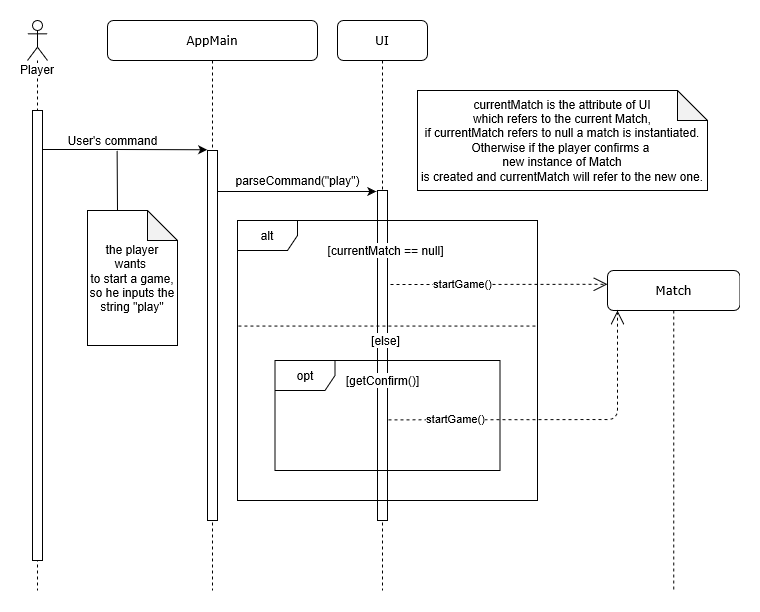

The diagram above was exported from draw.io. Its source (the exported page's mxGraphModel, read from the mxfile embedded in the PNG):
<mxGraphModel grid="1" dx="1185" dy="626" gridSize="10" guides="1" tooltips="1" connect="1" arrows="1" fold="1" page="1" pageScale="1" pageWidth="1100" pageHeight="850" math="0" shadow="0" background="#ffffff">
  <root>
    <mxCell id="0" />
    <mxCell id="1" parent="0" />
    <mxCell id="7baba1c4bc27f4b0-2" value="UI" parent="1" vertex="1" style="shape=umlLifeline;perimeter=lifelinePerimeter;whiteSpace=wrap;html=1;container=1;collapsible=0;recursiveResize=0;outlineConnect=0;rounded=1;shadow=0;comic=0;labelBackgroundColor=none;strokeWidth=1;fontFamily=Verdana;fontSize=12;align=center;">
      <mxGeometry as="geometry" height="570" width="90" y="270" x="370" />
    </mxCell>
    <mxCell id="OOou9dBbQqrTke5lTZG5-23" value="" parent="7baba1c4bc27f4b0-2" vertex="1" style="html=1;points=[];perimeter=orthogonalPerimeter;rounded=0;shadow=0;comic=0;labelBackgroundColor=none;strokeWidth=1;fontFamily=Verdana;fontSize=12;align=center;">
      <mxGeometry as="geometry" height="330" width="10" y="170" x="40" />
    </mxCell>
    <mxCell id="OOou9dBbQqrTke5lTZG5-81" value="[currentMatch == null]" parent="7baba1c4bc27f4b0-2" vertex="1" style="text;html=1;align=center;verticalAlign=middle;resizable=0;points=[];autosize=1;labelBackgroundColor=#ffffff;">
      <mxGeometry as="geometry" height="20" width="130" y="220" x="-17.5" />
    </mxCell>
    <mxCell id="vZFWHT0NytTUXbZGE0xv-2" value="[else]" parent="7baba1c4bc27f4b0-2" vertex="1" style="text;html=1;align=center;verticalAlign=middle;resizable=0;points=[];autosize=1;labelBackgroundColor=#ffffff;">
      <mxGeometry as="geometry" height="20" width="40" y="310" x="27.5" />
    </mxCell>
    <mxCell id="vZFWHT0NytTUXbZGE0xv-11" value="[getConfirm()]" parent="7baba1c4bc27f4b0-2" vertex="1" style="text;html=1;align=center;verticalAlign=middle;resizable=0;points=[];autosize=1;labelBackgroundColor=#ffffff;">
      <mxGeometry as="geometry" height="20" width="90" y="350" />
    </mxCell>
    <mxCell id="7baba1c4bc27f4b0-4" value="Match" parent="1" vertex="1" style="shape=umlLifeline;perimeter=lifelinePerimeter;whiteSpace=wrap;html=1;container=1;collapsible=0;recursiveResize=0;outlineConnect=0;rounded=1;shadow=0;comic=0;labelBackgroundColor=none;strokeWidth=1;fontFamily=Verdana;fontSize=12;align=center;">
      <mxGeometry as="geometry" height="320" width="132.5" y="520" x="640" />
    </mxCell>
    <mxCell id="7baba1c4bc27f4b0-8" value="AppMain" parent="1" vertex="1" style="shape=umlLifeline;perimeter=lifelinePerimeter;whiteSpace=wrap;html=1;container=1;collapsible=0;recursiveResize=0;outlineConnect=0;rounded=1;shadow=0;comic=0;labelBackgroundColor=none;strokeWidth=1;fontFamily=Verdana;fontSize=12;align=center;">
      <mxGeometry as="geometry" height="570" width="210" y="270" x="140" />
    </mxCell>
    <mxCell id="7baba1c4bc27f4b0-9" value="" parent="7baba1c4bc27f4b0-8" vertex="1" style="html=1;points=[];perimeter=orthogonalPerimeter;rounded=0;shadow=0;comic=0;labelBackgroundColor=none;strokeWidth=1;fontFamily=Verdana;fontSize=12;align=center;">
      <mxGeometry as="geometry" height="370" width="10" y="130" x="100" />
    </mxCell>
    <mxCell id="OOou9dBbQqrTke5lTZG5-42" parent="1" style="edgeStyle=orthogonalEdgeStyle;rounded=0;orthogonalLoop=1;jettySize=auto;html=1;entryX=-0.117;entryY=0.003;entryDx=0;entryDy=0;entryPerimeter=0;" source="7baba1c4bc27f4b0-9" edge="1" target="OOou9dBbQqrTke5lTZG5-23">
      <mxGeometry as="geometry" relative="1">
        <mxPoint as="targetPoint" y="440" x="410" />
        <Array as="points">
          <mxPoint y="441" x="310" />
          <mxPoint y="441" x="310" />
        </Array>
      </mxGeometry>
    </mxCell>
    <mxCell id="OOou9dBbQqrTke5lTZG5-43" value="parseCommand(&quot;play&quot;)" parent="1" vertex="1" style="text;html=1;align=center;verticalAlign=middle;resizable=0;points=[];autosize=1;">
      <mxGeometry as="geometry" height="20" width="140" y="420" x="260" />
    </mxCell>
    <mxCell id="vZFWHT0NytTUXbZGE0xv-17" value="startGame()" parent="1" style="endArrow=open;endSize=12;dashed=1;html=1;entryX=0;entryY=0.043;entryDx=0;entryDy=0;entryPerimeter=0;" edge="1" target="7baba1c4bc27f4b0-4">
      <mxGeometry as="geometry" width="160" x="-0.3333" relative="1">
        <mxPoint as="sourcePoint" y="534" x="423" />
        <mxPoint as="targetPoint" y="570" x="590" />
        <mxPoint as="offset" />
      </mxGeometry>
    </mxCell>
    <mxCell id="vZFWHT0NytTUXbZGE0xv-21" value="startGame()" parent="1" style="endArrow=open;endSize=12;dashed=1;html=1;exitX=1.1;exitY=0.695;exitDx=0;exitDy=0;exitPerimeter=0;" source="OOou9dBbQqrTke5lTZG5-23" edge="1">
      <mxGeometry as="geometry" width="160" x="-0.6066" relative="1">
        <mxPoint as="sourcePoint" y="645" x="430" />
        <mxPoint as="targetPoint" y="560" x="650" />
        <Array as="points">
          <mxPoint y="669" x="650" />
        </Array>
        <mxPoint as="offset" />
      </mxGeometry>
    </mxCell>
    <mxCell id="vZFWHT0NytTUXbZGE0xv-32" value="Player" parent="1" vertex="1" style="shape=umlLifeline;participant=umlActor;perimeter=lifelinePerimeter;whiteSpace=wrap;html=1;container=1;collapsible=0;recursiveResize=0;verticalAlign=top;spacingTop=36;labelBackgroundColor=#ffffff;outlineConnect=0;">
      <mxGeometry as="geometry" height="570" width="20" y="270" x="60" />
    </mxCell>
    <mxCell id="vZFWHT0NytTUXbZGE0xv-33" value="" parent="vZFWHT0NytTUXbZGE0xv-32" vertex="1" style="html=1;points=[];perimeter=orthogonalPerimeter;labelBackgroundColor=#ffffff;">
      <mxGeometry as="geometry" height="450" width="10" y="90" x="5" />
    </mxCell>
    <mxCell id="vZFWHT0NytTUXbZGE0xv-34" parent="1" style="edgeStyle=orthogonalEdgeStyle;rounded=0;orthogonalLoop=1;jettySize=auto;html=1;entryX=-0.033;entryY=-0.002;entryDx=0;entryDy=0;entryPerimeter=0;" source="vZFWHT0NytTUXbZGE0xv-33" edge="1" target="7baba1c4bc27f4b0-9">
      <mxGeometry as="geometry" relative="1">
        <Array as="points">
          <mxPoint y="399" x="150" />
          <mxPoint y="399" x="150" />
        </Array>
      </mxGeometry>
    </mxCell>
    <mxCell id="vZFWHT0NytTUXbZGE0xv-35" value="User's command" parent="1" vertex="1" style="text;html=1;align=center;verticalAlign=middle;resizable=0;points=[];autosize=1;">
      <mxGeometry as="geometry" height="20" width="110" y="380" x="90" />
    </mxCell>
    <mxCell id="vZFWHT0NytTUXbZGE0xv-37" value="&lt;span style=&quot;font: 12px / 1.2 &amp;#34;helvetica&amp;#34; ; text-align: left ; color: rgb(0 , 0 , 0) ; text-transform: none ; text-indent: 0px ; letter-spacing: normal ; text-decoration: none ; word-spacing: 0px ; display: inline ; float: none ; overflow-wrap: normal ; background-color: rgb(255 , 255 , 255)&quot;&gt;the player wants&amp;nbsp;&lt;/span&gt;&lt;br style=&quot;text-align: left ; color: rgb(0 , 0 , 0) ; text-transform: none ; text-indent: 0px ; letter-spacing: normal ; font-family: &amp;#34;helvetica&amp;#34; ; font-size: 12px ; font-style: normal ; font-variant: normal ; font-weight: 400 ; text-decoration: none ; word-spacing: 0px&quot;&gt;&lt;span style=&quot;font: 12px / 1.2 &amp;#34;helvetica&amp;#34; ; text-align: left ; color: rgb(0 , 0 , 0) ; text-transform: none ; text-indent: 0px ; letter-spacing: normal ; text-decoration: none ; word-spacing: 0px ; display: inline ; float: none ; overflow-wrap: normal ; background-color: rgb(255 , 255 , 255)&quot;&gt;to start a game,&lt;/span&gt;&lt;br style=&quot;text-align: left ; color: rgb(0 , 0 , 0) ; text-transform: none ; text-indent: 0px ; letter-spacing: normal ; font-family: &amp;#34;helvetica&amp;#34; ; font-size: 12px ; font-style: normal ; font-variant: normal ; font-weight: 400 ; text-decoration: none ; word-spacing: 0px&quot;&gt;&lt;span style=&quot;font: 12px / 1.2 &amp;#34;helvetica&amp;#34; ; text-align: left ; color: rgb(0 , 0 , 0) ; text-transform: none ; text-indent: 0px ; letter-spacing: normal ; text-decoration: none ; word-spacing: 0px ; display: inline ; float: none ; overflow-wrap: normal ; background-color: rgb(255 , 255 , 255)&quot;&gt;so he inputs the string &quot;play&quot;&lt;/span&gt;" parent="1" vertex="1" style="shape=note;whiteSpace=wrap;html=1;backgroundOutline=1;darkOpacity=0.05;labelBackgroundColor=#ffffff;">
      <mxGeometry as="geometry" height="135" width="90" y="460" x="120" />
    </mxCell>
    <mxCell id="vZFWHT0NytTUXbZGE0xv-38" value="" parent="1" style="endArrow=none;html=1;exitX=0;exitY=0;exitDx=30;exitDy=0;exitPerimeter=0;entryX=0.542;entryY=1;entryDx=0;entryDy=0;entryPerimeter=0;" source="vZFWHT0NytTUXbZGE0xv-37" edge="1" target="vZFWHT0NytTUXbZGE0xv-35">
      <mxGeometry as="geometry" height="50" width="50" relative="1">
        <mxPoint as="sourcePoint" y="430" x="120" />
        <mxPoint as="targetPoint" y="410" x="150" />
      </mxGeometry>
    </mxCell>
    <mxCell id="58VHyZa4QKyZUdoyxyTi-1" value="&lt;div align=&quot;center&quot;&gt;currentMatch is the attribute of UI&lt;/div&gt;&lt;div align=&quot;center&quot;&gt;which refers to the current Match,&lt;br&gt;if currentMatch refers to null a match is instantiated. Otherwise if the player confirms a&amp;nbsp;&lt;/div&gt;&lt;div align=&quot;center&quot;&gt;new instance of Match&lt;br&gt;is created and currentMatch will refer to the new one.&lt;br&gt;&lt;/div&gt;" parent="1" vertex="1" style="shape=note;whiteSpace=wrap;html=1;backgroundOutline=1;darkOpacity=0.05;">
      <mxGeometry as="geometry" height="100" width="290" y="340" x="450" />
    </mxCell>
    <mxCell id="OOou9dBbQqrTke5lTZG5-80" value="alt" parent="1" vertex="1" style="shape=umlFrame;whiteSpace=wrap;html=1;">
      <mxGeometry as="geometry" height="280" width="300" y="470" x="270" />
    </mxCell>
    <mxCell id="vZFWHT0NytTUXbZGE0xv-40" value="" parent="1" style="endArrow=none;dashed=1;html=1;exitX=0.003;exitY=0.377;exitDx=0;exitDy=0;exitPerimeter=0;entryX=1;entryY=0.377;entryDx=0;entryDy=0;entryPerimeter=0;" source="OOou9dBbQqrTke5lTZG5-80" edge="1" target="OOou9dBbQqrTke5lTZG5-80">
      <mxGeometry as="geometry" height="50" width="50" relative="1">
        <mxPoint as="sourcePoint" y="650" x="330" />
        <mxPoint as="targetPoint" y="580" x="740" />
      </mxGeometry>
    </mxCell>
    <mxCell id="vZFWHT0NytTUXbZGE0xv-18" value="opt" parent="1" vertex="1" style="shape=umlFrame;whiteSpace=wrap;html=1;">
      <mxGeometry as="geometry" height="110" width="225" y="610" x="307.5" />
    </mxCell>
  </root>
</mxGraphModel>